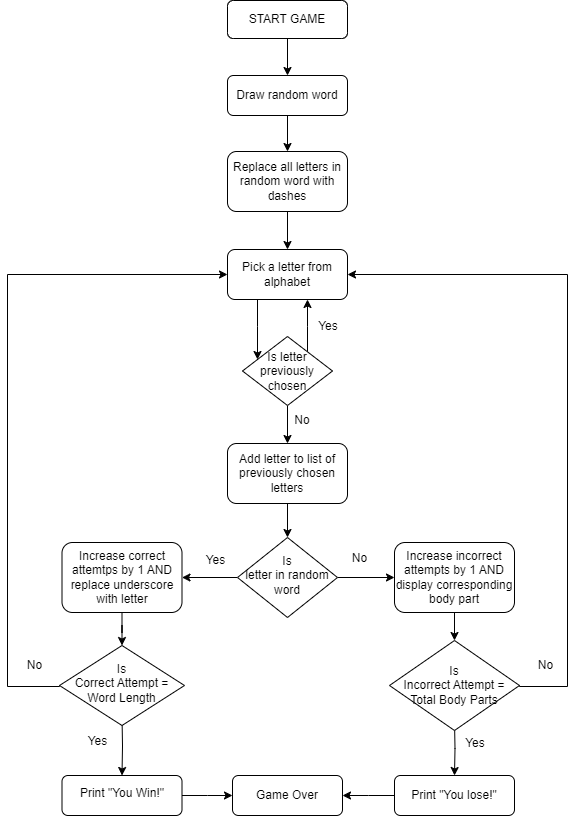

The diagram above was exported from draw.io. Its source (the exported page's mxGraphModel, read from the mxfile embedded in the PNG):
<mxGraphModel dx="1674" dy="780" grid="1" gridSize="10" guides="1" tooltips="1" connect="1" arrows="1" fold="1" page="1" pageScale="1" pageWidth="827" pageHeight="1169" math="0" shadow="0">
  <root>
    <mxCell id="WIyWlLk6GJQsqaUBKTNV-0" />
    <mxCell id="WIyWlLk6GJQsqaUBKTNV-1" parent="WIyWlLk6GJQsqaUBKTNV-0" />
    <mxCell id="L0U67579NY8aqHPSI_gw-0" value="" style="edgeStyle=orthogonalEdgeStyle;rounded=0;orthogonalLoop=1;jettySize=auto;html=1;entryX=0.5;entryY=0;entryDx=0;entryDy=0;" parent="WIyWlLk6GJQsqaUBKTNV-1" source="L0U67579NY8aqHPSI_gw-3" target="L0U67579NY8aqHPSI_gw-5" edge="1">
      <mxGeometry relative="1" as="geometry" />
    </mxCell>
    <mxCell id="WIyWlLk6GJQsqaUBKTNV-3" value="Draw random word" style="rounded=1;whiteSpace=wrap;html=1;fontSize=12;glass=0;strokeWidth=1;shadow=0;" parent="WIyWlLk6GJQsqaUBKTNV-1" vertex="1">
      <mxGeometry x="310" y="239" width="120" height="40" as="geometry" />
    </mxCell>
    <mxCell id="uk43Q_7D5YOWRv6qehfA-10" style="edgeStyle=orthogonalEdgeStyle;rounded=0;orthogonalLoop=1;jettySize=auto;html=1;entryX=1;entryY=0.5;entryDx=0;entryDy=0;" parent="WIyWlLk6GJQsqaUBKTNV-1" source="WIyWlLk6GJQsqaUBKTNV-6" target="uk43Q_7D5YOWRv6qehfA-2" edge="1">
      <mxGeometry relative="1" as="geometry" />
    </mxCell>
    <mxCell id="uk43Q_7D5YOWRv6qehfA-11" style="edgeStyle=orthogonalEdgeStyle;rounded=0;orthogonalLoop=1;jettySize=auto;html=1;entryX=0;entryY=0.5;entryDx=0;entryDy=0;" parent="WIyWlLk6GJQsqaUBKTNV-1" source="WIyWlLk6GJQsqaUBKTNV-6" target="uk43Q_7D5YOWRv6qehfA-3" edge="1">
      <mxGeometry relative="1" as="geometry" />
    </mxCell>
    <mxCell id="WIyWlLk6GJQsqaUBKTNV-6" value="Is &lt;br&gt;letter in random word" style="rhombus;whiteSpace=wrap;html=1;shadow=0;fontFamily=Helvetica;fontSize=12;align=center;strokeWidth=1;spacing=6;spacingTop=-4;" parent="WIyWlLk6GJQsqaUBKTNV-1" vertex="1">
      <mxGeometry x="320" y="701" width="100" height="80" as="geometry" />
    </mxCell>
    <mxCell id="WIyWlLk6GJQsqaUBKTNV-11" value="Game Over" style="rounded=1;whiteSpace=wrap;html=1;fontSize=12;glass=0;strokeWidth=1;shadow=0;" parent="WIyWlLk6GJQsqaUBKTNV-1" vertex="1">
      <mxGeometry x="315" y="939" width="110" height="40" as="geometry" />
    </mxCell>
    <mxCell id="L0U67579NY8aqHPSI_gw-4" value="" style="edgeStyle=orthogonalEdgeStyle;rounded=0;orthogonalLoop=1;jettySize=auto;html=1;" parent="WIyWlLk6GJQsqaUBKTNV-1" source="WIyWlLk6GJQsqaUBKTNV-3" target="L0U67579NY8aqHPSI_gw-3" edge="1">
      <mxGeometry relative="1" as="geometry">
        <mxPoint x="370" y="263" as="sourcePoint" />
        <mxPoint x="370" y="473" as="targetPoint" />
      </mxGeometry>
    </mxCell>
    <mxCell id="L0U67579NY8aqHPSI_gw-3" value="Replace all letters in random word with dashes" style="rounded=1;whiteSpace=wrap;html=1;fontSize=12;glass=0;strokeWidth=1;shadow=0;" parent="WIyWlLk6GJQsqaUBKTNV-1" vertex="1">
      <mxGeometry x="310" y="315" width="120" height="60" as="geometry" />
    </mxCell>
    <mxCell id="L0U67579NY8aqHPSI_gw-5" value="Pick a letter from alphabet" style="rounded=1;whiteSpace=wrap;html=1;fontSize=12;glass=0;strokeWidth=1;shadow=0;" parent="WIyWlLk6GJQsqaUBKTNV-1" vertex="1">
      <mxGeometry x="310" y="413" width="120" height="50" as="geometry" />
    </mxCell>
    <mxCell id="bhHlpzPiSgBh2muyALw0-22" value="" style="edgeStyle=orthogonalEdgeStyle;rounded=0;orthogonalLoop=1;jettySize=auto;html=1;" parent="WIyWlLk6GJQsqaUBKTNV-1" target="bhHlpzPiSgBh2muyALw0-21" edge="1">
      <mxGeometry relative="1" as="geometry">
        <mxPoint x="537" y="884" as="sourcePoint" />
      </mxGeometry>
    </mxCell>
    <mxCell id="L0U67579NY8aqHPSI_gw-23" value="Is&lt;br&gt;Incorrect Attempt = Total Body Parts" style="rhombus;whiteSpace=wrap;html=1;" parent="WIyWlLk6GJQsqaUBKTNV-1" vertex="1">
      <mxGeometry x="472" y="804" width="130" height="90" as="geometry" />
    </mxCell>
    <mxCell id="bhHlpzPiSgBh2muyALw0-20" value="" style="edgeStyle=orthogonalEdgeStyle;rounded=0;orthogonalLoop=1;jettySize=auto;html=1;" parent="WIyWlLk6GJQsqaUBKTNV-1" target="bhHlpzPiSgBh2muyALw0-19" edge="1">
      <mxGeometry relative="1" as="geometry">
        <mxPoint x="204.5" y="879" as="sourcePoint" />
      </mxGeometry>
    </mxCell>
    <mxCell id="bhHlpzPiSgBh2muyALw0-17" value="Is&lt;br&gt;Correct Attempt = Word Length" style="rhombus;whiteSpace=wrap;html=1;shadow=0;strokeWidth=1;spacing=6;spacingTop=-4;" parent="WIyWlLk6GJQsqaUBKTNV-1" vertex="1">
      <mxGeometry x="142" y="809" width="125" height="80" as="geometry" />
    </mxCell>
    <mxCell id="bhHlpzPiSgBh2muyALw0-40" style="edgeStyle=elbowEdgeStyle;rounded=0;orthogonalLoop=1;jettySize=auto;html=1;entryX=0;entryY=0.5;entryDx=0;entryDy=0;" parent="WIyWlLk6GJQsqaUBKTNV-1" source="bhHlpzPiSgBh2muyALw0-19" target="WIyWlLk6GJQsqaUBKTNV-11" edge="1">
      <mxGeometry relative="1" as="geometry" />
    </mxCell>
    <mxCell id="bhHlpzPiSgBh2muyALw0-19" value="Print &quot;You Win!&quot;" style="whiteSpace=wrap;html=1;shadow=0;strokeWidth=1;spacing=6;spacingTop=-4;glass=0;rounded=1;" parent="WIyWlLk6GJQsqaUBKTNV-1" vertex="1">
      <mxGeometry x="144.5" y="939" width="120" height="40" as="geometry" />
    </mxCell>
    <mxCell id="bhHlpzPiSgBh2muyALw0-39" style="edgeStyle=elbowEdgeStyle;rounded=0;orthogonalLoop=1;jettySize=auto;html=1;entryX=1;entryY=0.5;entryDx=0;entryDy=0;" parent="WIyWlLk6GJQsqaUBKTNV-1" source="bhHlpzPiSgBh2muyALw0-21" target="WIyWlLk6GJQsqaUBKTNV-11" edge="1">
      <mxGeometry relative="1" as="geometry" />
    </mxCell>
    <mxCell id="bhHlpzPiSgBh2muyALw0-21" value="Print &quot;You lose!&quot;" style="whiteSpace=wrap;html=1;rounded=1;" parent="WIyWlLk6GJQsqaUBKTNV-1" vertex="1">
      <mxGeometry x="477" y="939" width="120" height="40" as="geometry" />
    </mxCell>
    <mxCell id="bhHlpzPiSgBh2muyALw0-41" value="START GAME" style="whiteSpace=wrap;html=1;rounded=1;glass=0;strokeWidth=1;shadow=0;" parent="WIyWlLk6GJQsqaUBKTNV-1" vertex="1">
      <mxGeometry x="310" y="164" width="120" height="38" as="geometry" />
    </mxCell>
    <mxCell id="bLjIqdYjYTMIly4nFSiV-1" value="" style="edgeStyle=orthogonalEdgeStyle;rounded=0;orthogonalLoop=1;jettySize=auto;html=1;" parent="WIyWlLk6GJQsqaUBKTNV-1" source="L0U67579NY8aqHPSI_gw-5" target="bLjIqdYjYTMIly4nFSiV-0" edge="1">
      <mxGeometry relative="1" as="geometry">
        <mxPoint x="370" y="463" as="sourcePoint" />
        <mxPoint x="370" y="628" as="targetPoint" />
        <Array as="points">
          <mxPoint x="340" y="490" />
          <mxPoint x="340" y="490" />
        </Array>
      </mxGeometry>
    </mxCell>
    <mxCell id="t9UwmAjhFax6rml9i536-4" style="edgeStyle=orthogonalEdgeStyle;rounded=0;orthogonalLoop=1;jettySize=auto;html=1;entryX=0.5;entryY=0;entryDx=0;entryDy=0;" edge="1" parent="WIyWlLk6GJQsqaUBKTNV-1" source="bLjIqdYjYTMIly4nFSiV-0" target="Od2Vf8qbtEy5K3cYkyZ1-0">
      <mxGeometry relative="1" as="geometry" />
    </mxCell>
    <mxCell id="t9UwmAjhFax6rml9i536-8" value="" style="edgeStyle=orthogonalEdgeStyle;rounded=0;orthogonalLoop=1;jettySize=auto;html=1;" edge="1" parent="WIyWlLk6GJQsqaUBKTNV-1" source="bLjIqdYjYTMIly4nFSiV-0" target="L0U67579NY8aqHPSI_gw-5">
      <mxGeometry relative="1" as="geometry">
        <Array as="points">
          <mxPoint x="390" y="490" />
          <mxPoint x="390" y="490" />
        </Array>
      </mxGeometry>
    </mxCell>
    <mxCell id="bLjIqdYjYTMIly4nFSiV-0" value="Is letter previously chosen" style="rhombus;whiteSpace=wrap;html=1;" parent="WIyWlLk6GJQsqaUBKTNV-1" vertex="1">
      <mxGeometry x="325" y="500" width="90" height="69" as="geometry" />
    </mxCell>
    <mxCell id="bLjIqdYjYTMIly4nFSiV-5" value="" style="edgeStyle=elbowEdgeStyle;rounded=0;orthogonalLoop=1;jettySize=auto;html=1;entryX=0.5;entryY=0;entryDx=0;entryDy=0;" parent="WIyWlLk6GJQsqaUBKTNV-1" source="bhHlpzPiSgBh2muyALw0-41" target="WIyWlLk6GJQsqaUBKTNV-3" edge="1">
      <mxGeometry relative="1" as="geometry">
        <mxPoint x="370" y="-20" as="sourcePoint" />
        <mxPoint x="370" y="30" as="targetPoint" />
      </mxGeometry>
    </mxCell>
    <mxCell id="t9UwmAjhFax6rml9i536-5" value="" style="edgeStyle=orthogonalEdgeStyle;rounded=0;orthogonalLoop=1;jettySize=auto;html=1;" edge="1" parent="WIyWlLk6GJQsqaUBKTNV-1" source="Od2Vf8qbtEy5K3cYkyZ1-0" target="WIyWlLk6GJQsqaUBKTNV-6">
      <mxGeometry relative="1" as="geometry" />
    </mxCell>
    <mxCell id="Od2Vf8qbtEy5K3cYkyZ1-0" value="Add letter to list of previously chosen letters" style="rounded=1;whiteSpace=wrap;html=1;" parent="WIyWlLk6GJQsqaUBKTNV-1" vertex="1">
      <mxGeometry x="310" y="607" width="120" height="60" as="geometry" />
    </mxCell>
    <mxCell id="uk43Q_7D5YOWRv6qehfA-4" style="edgeStyle=orthogonalEdgeStyle;rounded=0;orthogonalLoop=1;jettySize=auto;html=1;entryX=0;entryY=0.5;entryDx=0;entryDy=0;exitX=0;exitY=0.5;exitDx=0;exitDy=0;" parent="WIyWlLk6GJQsqaUBKTNV-1" source="bhHlpzPiSgBh2muyALw0-17" target="L0U67579NY8aqHPSI_gw-5" edge="1">
      <mxGeometry relative="1" as="geometry">
        <Array as="points">
          <mxPoint x="142" y="850" />
          <mxPoint x="90" y="850" />
          <mxPoint x="90" y="438" />
        </Array>
      </mxGeometry>
    </mxCell>
    <mxCell id="uk43Q_7D5YOWRv6qehfA-7" style="edgeStyle=orthogonalEdgeStyle;rounded=0;orthogonalLoop=1;jettySize=auto;html=1;entryX=0.5;entryY=0;entryDx=0;entryDy=0;" parent="WIyWlLk6GJQsqaUBKTNV-1" source="uk43Q_7D5YOWRv6qehfA-2" target="bhHlpzPiSgBh2muyALw0-17" edge="1">
      <mxGeometry relative="1" as="geometry" />
    </mxCell>
    <mxCell id="uk43Q_7D5YOWRv6qehfA-2" value="Increase correct attemtps by 1 AND replace underscore with letter" style="rounded=1;whiteSpace=wrap;html=1;" parent="WIyWlLk6GJQsqaUBKTNV-1" vertex="1">
      <mxGeometry x="144.5" y="706" width="120" height="70" as="geometry" />
    </mxCell>
    <mxCell id="uk43Q_7D5YOWRv6qehfA-5" style="edgeStyle=orthogonalEdgeStyle;rounded=0;orthogonalLoop=1;jettySize=auto;html=1;entryX=1;entryY=0.5;entryDx=0;entryDy=0;exitX=1;exitY=0.5;exitDx=0;exitDy=0;" parent="WIyWlLk6GJQsqaUBKTNV-1" source="L0U67579NY8aqHPSI_gw-23" target="L0U67579NY8aqHPSI_gw-5" edge="1">
      <mxGeometry relative="1" as="geometry">
        <Array as="points">
          <mxPoint x="602" y="850" />
          <mxPoint x="650" y="850" />
          <mxPoint x="650" y="438" />
        </Array>
      </mxGeometry>
    </mxCell>
    <mxCell id="uk43Q_7D5YOWRv6qehfA-8" style="edgeStyle=orthogonalEdgeStyle;rounded=0;orthogonalLoop=1;jettySize=auto;html=1;entryX=0.5;entryY=0;entryDx=0;entryDy=0;" parent="WIyWlLk6GJQsqaUBKTNV-1" source="uk43Q_7D5YOWRv6qehfA-3" target="L0U67579NY8aqHPSI_gw-23" edge="1">
      <mxGeometry relative="1" as="geometry" />
    </mxCell>
    <mxCell id="uk43Q_7D5YOWRv6qehfA-3" value="Increase incorrect attempts by 1 AND display corresponding body part" style="rounded=1;whiteSpace=wrap;html=1;" parent="WIyWlLk6GJQsqaUBKTNV-1" vertex="1">
      <mxGeometry x="477" y="706" width="120" height="70" as="geometry" />
    </mxCell>
    <mxCell id="t9UwmAjhFax6rml9i536-6" value="No" style="text;html=1;align=center;verticalAlign=middle;whiteSpace=wrap;rounded=0;" vertex="1" parent="WIyWlLk6GJQsqaUBKTNV-1">
      <mxGeometry x="370" y="574" width="30" height="19" as="geometry" />
    </mxCell>
    <mxCell id="t9UwmAjhFax6rml9i536-9" value="Yes" style="text;html=1;align=center;verticalAlign=middle;whiteSpace=wrap;rounded=0;" vertex="1" parent="WIyWlLk6GJQsqaUBKTNV-1">
      <mxGeometry x="392" y="480" width="38" height="20" as="geometry" />
    </mxCell>
    <mxCell id="t9UwmAjhFax6rml9i536-10" value="Yes" style="text;html=1;align=center;verticalAlign=middle;whiteSpace=wrap;rounded=0;" vertex="1" parent="WIyWlLk6GJQsqaUBKTNV-1">
      <mxGeometry x="160" y="890" width="41" height="29" as="geometry" />
    </mxCell>
    <mxCell id="t9UwmAjhFax6rml9i536-11" value="No" style="text;html=1;align=center;verticalAlign=middle;whiteSpace=wrap;rounded=0;" vertex="1" parent="WIyWlLk6GJQsqaUBKTNV-1">
      <mxGeometry x="95" y="815" width="44.5" height="27" as="geometry" />
    </mxCell>
    <mxCell id="t9UwmAjhFax6rml9i536-12" value="No" style="text;html=1;align=center;verticalAlign=middle;whiteSpace=wrap;rounded=0;" vertex="1" parent="WIyWlLk6GJQsqaUBKTNV-1">
      <mxGeometry x="606" y="815" width="44.5" height="27" as="geometry" />
    </mxCell>
    <mxCell id="t9UwmAjhFax6rml9i536-13" value="Yes" style="text;html=1;align=center;verticalAlign=middle;whiteSpace=wrap;rounded=0;" vertex="1" parent="WIyWlLk6GJQsqaUBKTNV-1">
      <mxGeometry x="536" y="894" width="44" height="26" as="geometry" />
    </mxCell>
    <mxCell id="t9UwmAjhFax6rml9i536-14" value="Yes" style="text;html=1;align=center;verticalAlign=middle;whiteSpace=wrap;rounded=0;" vertex="1" parent="WIyWlLk6GJQsqaUBKTNV-1">
      <mxGeometry x="275.5" y="710" width="44.5" height="27" as="geometry" />
    </mxCell>
    <mxCell id="t9UwmAjhFax6rml9i536-15" value="No" style="text;html=1;align=center;verticalAlign=middle;whiteSpace=wrap;rounded=0;" vertex="1" parent="WIyWlLk6GJQsqaUBKTNV-1">
      <mxGeometry x="420" y="706" width="44.5" height="31" as="geometry" />
    </mxCell>
  </root>
</mxGraphModel>